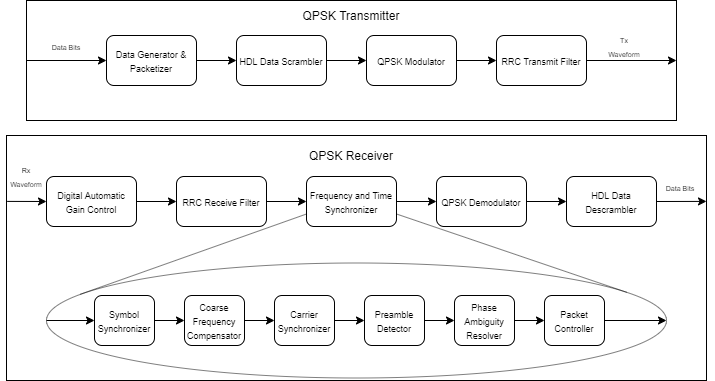

The diagram above was exported from draw.io. Its source (the exported page's mxGraphModel, read from the mxfile embedded in the PNG):
<mxGraphModel dx="813" dy="470" grid="1" gridSize="10" guides="1" tooltips="1" connect="1" arrows="1" fold="1" page="1" pageScale="1" pageWidth="850" pageHeight="1100" math="0" shadow="0">
  <root>
    <mxCell id="0" />
    <mxCell id="1" parent="0" />
    <mxCell id="TRcDnrJMPuJDjCkbXL94-33" value="" style="rounded=0;whiteSpace=wrap;html=1;" vertex="1" parent="1">
      <mxGeometry x="70" y="435" width="700" height="245" as="geometry" />
    </mxCell>
    <mxCell id="TRcDnrJMPuJDjCkbXL94-16" value="" style="ellipse;whiteSpace=wrap;html=1;opacity=50;" vertex="1" parent="1">
      <mxGeometry x="110" y="562.5" width="620" height="115" as="geometry" />
    </mxCell>
    <mxCell id="TRcDnrJMPuJDjCkbXL94-1" value="&lt;font style=&quot;font-size: 9px&quot;&gt;Symbol Synchronizer&lt;/font&gt;" style="rounded=1;whiteSpace=wrap;html=1;" vertex="1" parent="1">
      <mxGeometry x="158" y="595" width="60" height="50" as="geometry" />
    </mxCell>
    <mxCell id="TRcDnrJMPuJDjCkbXL94-6" value="&lt;font style=&quot;font-size: 9px&quot;&gt;Coarse Frequency Compensator&lt;/font&gt;" style="rounded=1;whiteSpace=wrap;html=1;" vertex="1" parent="1">
      <mxGeometry x="248" y="595" width="60" height="50" as="geometry" />
    </mxCell>
    <mxCell id="TRcDnrJMPuJDjCkbXL94-7" value="&lt;font style=&quot;font-size: 9px&quot;&gt;Carrier Synchronizer&lt;/font&gt;" style="rounded=1;whiteSpace=wrap;html=1;" vertex="1" parent="1">
      <mxGeometry x="338" y="595" width="60" height="50" as="geometry" />
    </mxCell>
    <mxCell id="TRcDnrJMPuJDjCkbXL94-8" value="&lt;font style=&quot;font-size: 9px&quot;&gt;Preamble Detector&lt;/font&gt;" style="rounded=1;whiteSpace=wrap;html=1;" vertex="1" parent="1">
      <mxGeometry x="428" y="595" width="60" height="50" as="geometry" />
    </mxCell>
    <mxCell id="TRcDnrJMPuJDjCkbXL94-9" value="&lt;font style=&quot;font-size: 9px&quot;&gt;Phase Ambiguity Resolver&lt;/font&gt;" style="rounded=1;whiteSpace=wrap;html=1;" vertex="1" parent="1">
      <mxGeometry x="518" y="595" width="60" height="50" as="geometry" />
    </mxCell>
    <mxCell id="TRcDnrJMPuJDjCkbXL94-10" value="&lt;font style=&quot;font-size: 9px&quot;&gt;Packet Controller&lt;/font&gt;" style="rounded=1;whiteSpace=wrap;html=1;" vertex="1" parent="1">
      <mxGeometry x="608" y="595" width="60" height="50" as="geometry" />
    </mxCell>
    <mxCell id="TRcDnrJMPuJDjCkbXL94-11" value="&lt;font style=&quot;font-size: 9px&quot;&gt;Frequency and Time Synchronizer&lt;/font&gt;" style="rounded=1;whiteSpace=wrap;html=1;" vertex="1" parent="1">
      <mxGeometry x="370" y="476" width="90" height="50" as="geometry" />
    </mxCell>
    <mxCell id="TRcDnrJMPuJDjCkbXL94-12" value="&lt;font style=&quot;font-size: 9px&quot;&gt;Digital Automatic Gain Control&lt;/font&gt;" style="rounded=1;whiteSpace=wrap;html=1;" vertex="1" parent="1">
      <mxGeometry x="110" y="476" width="90" height="50" as="geometry" />
    </mxCell>
    <mxCell id="TRcDnrJMPuJDjCkbXL94-13" value="&lt;font style=&quot;font-size: 9px&quot;&gt;RRC Receive Filter&lt;/font&gt;" style="rounded=1;whiteSpace=wrap;html=1;" vertex="1" parent="1">
      <mxGeometry x="240" y="476" width="90" height="50" as="geometry" />
    </mxCell>
    <mxCell id="TRcDnrJMPuJDjCkbXL94-14" value="&lt;font style=&quot;font-size: 9px&quot;&gt;QPSK Demodulator&lt;/font&gt;" style="rounded=1;whiteSpace=wrap;html=1;" vertex="1" parent="1">
      <mxGeometry x="500" y="476" width="90" height="50" as="geometry" />
    </mxCell>
    <mxCell id="TRcDnrJMPuJDjCkbXL94-15" value="&lt;font style=&quot;font-size: 9px&quot;&gt;HDL Data Descrambler&lt;/font&gt;" style="rounded=1;whiteSpace=wrap;html=1;" vertex="1" parent="1">
      <mxGeometry x="630" y="476" width="90" height="50" as="geometry" />
    </mxCell>
    <mxCell id="TRcDnrJMPuJDjCkbXL94-17" value="" style="endArrow=none;html=1;entryX=0;entryY=0.75;entryDx=0;entryDy=0;exitX=0.054;exitY=0.273;exitDx=0;exitDy=0;exitPerimeter=0;opacity=50;" edge="1" parent="1" source="TRcDnrJMPuJDjCkbXL94-16" target="TRcDnrJMPuJDjCkbXL94-11">
      <mxGeometry width="50" height="50" relative="1" as="geometry">
        <mxPoint x="90" y="555" as="sourcePoint" />
        <mxPoint x="540" y="455" as="targetPoint" />
      </mxGeometry>
    </mxCell>
    <mxCell id="TRcDnrJMPuJDjCkbXL94-18" value="" style="endArrow=none;html=1;entryX=1;entryY=0.75;entryDx=0;entryDy=0;exitX=0.936;exitY=0.255;exitDx=0;exitDy=0;exitPerimeter=0;opacity=50;" edge="1" parent="1" source="TRcDnrJMPuJDjCkbXL94-16" target="TRcDnrJMPuJDjCkbXL94-11">
      <mxGeometry width="50" height="50" relative="1" as="geometry">
        <mxPoint x="490" y="505" as="sourcePoint" />
        <mxPoint x="540" y="455" as="targetPoint" />
      </mxGeometry>
    </mxCell>
    <mxCell id="TRcDnrJMPuJDjCkbXL94-20" value="" style="endArrow=classic;html=1;exitX=1;exitY=0.5;exitDx=0;exitDy=0;entryX=0;entryY=0.5;entryDx=0;entryDy=0;" edge="1" parent="1" source="TRcDnrJMPuJDjCkbXL94-1" target="TRcDnrJMPuJDjCkbXL94-6">
      <mxGeometry width="50" height="50" relative="1" as="geometry">
        <mxPoint x="490" y="505" as="sourcePoint" />
        <mxPoint x="540" y="455" as="targetPoint" />
      </mxGeometry>
    </mxCell>
    <mxCell id="TRcDnrJMPuJDjCkbXL94-21" value="" style="endArrow=classic;html=1;exitX=1;exitY=0.5;exitDx=0;exitDy=0;entryX=0;entryY=0.5;entryDx=0;entryDy=0;" edge="1" parent="1" source="TRcDnrJMPuJDjCkbXL94-6" target="TRcDnrJMPuJDjCkbXL94-7">
      <mxGeometry width="50" height="50" relative="1" as="geometry">
        <mxPoint x="370" y="425" as="sourcePoint" />
        <mxPoint x="420" y="375" as="targetPoint" />
      </mxGeometry>
    </mxCell>
    <mxCell id="TRcDnrJMPuJDjCkbXL94-22" value="" style="endArrow=classic;html=1;exitX=1;exitY=0.5;exitDx=0;exitDy=0;entryX=0;entryY=0.5;entryDx=0;entryDy=0;" edge="1" parent="1" source="TRcDnrJMPuJDjCkbXL94-7" target="TRcDnrJMPuJDjCkbXL94-8">
      <mxGeometry width="50" height="50" relative="1" as="geometry">
        <mxPoint x="490" y="505" as="sourcePoint" />
        <mxPoint x="540" y="455" as="targetPoint" />
      </mxGeometry>
    </mxCell>
    <mxCell id="TRcDnrJMPuJDjCkbXL94-23" value="" style="endArrow=classic;html=1;exitX=1;exitY=0.5;exitDx=0;exitDy=0;entryX=0;entryY=0.5;entryDx=0;entryDy=0;" edge="1" parent="1" source="TRcDnrJMPuJDjCkbXL94-8" target="TRcDnrJMPuJDjCkbXL94-9">
      <mxGeometry width="50" height="50" relative="1" as="geometry">
        <mxPoint x="490" y="505" as="sourcePoint" />
        <mxPoint x="540" y="455" as="targetPoint" />
      </mxGeometry>
    </mxCell>
    <mxCell id="TRcDnrJMPuJDjCkbXL94-24" value="" style="endArrow=classic;html=1;exitX=1;exitY=0.5;exitDx=0;exitDy=0;entryX=0;entryY=0.5;entryDx=0;entryDy=0;" edge="1" parent="1" source="TRcDnrJMPuJDjCkbXL94-9" target="TRcDnrJMPuJDjCkbXL94-10">
      <mxGeometry width="50" height="50" relative="1" as="geometry">
        <mxPoint x="490" y="505" as="sourcePoint" />
        <mxPoint x="540" y="455" as="targetPoint" />
      </mxGeometry>
    </mxCell>
    <mxCell id="TRcDnrJMPuJDjCkbXL94-26" value="" style="endArrow=classic;html=1;entryX=0;entryY=0.5;entryDx=0;entryDy=0;exitX=0;exitY=0.5;exitDx=0;exitDy=0;" edge="1" parent="1" source="TRcDnrJMPuJDjCkbXL94-16" target="TRcDnrJMPuJDjCkbXL94-1">
      <mxGeometry width="50" height="50" relative="1" as="geometry">
        <mxPoint x="490" y="505" as="sourcePoint" />
        <mxPoint x="540" y="455" as="targetPoint" />
      </mxGeometry>
    </mxCell>
    <mxCell id="TRcDnrJMPuJDjCkbXL94-28" value="" style="endArrow=classic;html=1;exitX=1;exitY=0.5;exitDx=0;exitDy=0;entryX=1;entryY=0.5;entryDx=0;entryDy=0;" edge="1" parent="1" source="TRcDnrJMPuJDjCkbXL94-10" target="TRcDnrJMPuJDjCkbXL94-16">
      <mxGeometry width="50" height="50" relative="1" as="geometry">
        <mxPoint x="490" y="505" as="sourcePoint" />
        <mxPoint x="540" y="455" as="targetPoint" />
      </mxGeometry>
    </mxCell>
    <mxCell id="TRcDnrJMPuJDjCkbXL94-29" value="" style="endArrow=classic;html=1;exitX=1;exitY=0.5;exitDx=0;exitDy=0;entryX=0;entryY=0.5;entryDx=0;entryDy=0;" edge="1" parent="1" source="TRcDnrJMPuJDjCkbXL94-12" target="TRcDnrJMPuJDjCkbXL94-13">
      <mxGeometry width="50" height="50" relative="1" as="geometry">
        <mxPoint x="490" y="505" as="sourcePoint" />
        <mxPoint x="480" y="385" as="targetPoint" />
      </mxGeometry>
    </mxCell>
    <mxCell id="TRcDnrJMPuJDjCkbXL94-30" value="" style="endArrow=classic;html=1;exitX=1;exitY=0.5;exitDx=0;exitDy=0;" edge="1" parent="1" source="TRcDnrJMPuJDjCkbXL94-13" target="TRcDnrJMPuJDjCkbXL94-11">
      <mxGeometry width="50" height="50" relative="1" as="geometry">
        <mxPoint x="490" y="505" as="sourcePoint" />
        <mxPoint x="540" y="455" as="targetPoint" />
      </mxGeometry>
    </mxCell>
    <mxCell id="TRcDnrJMPuJDjCkbXL94-31" value="" style="endArrow=classic;html=1;exitX=1;exitY=0.5;exitDx=0;exitDy=0;entryX=0;entryY=0.5;entryDx=0;entryDy=0;" edge="1" parent="1" source="TRcDnrJMPuJDjCkbXL94-11" target="TRcDnrJMPuJDjCkbXL94-14">
      <mxGeometry width="50" height="50" relative="1" as="geometry">
        <mxPoint x="490" y="505" as="sourcePoint" />
        <mxPoint x="540" y="455" as="targetPoint" />
      </mxGeometry>
    </mxCell>
    <mxCell id="TRcDnrJMPuJDjCkbXL94-32" value="" style="endArrow=classic;html=1;exitX=1;exitY=0.5;exitDx=0;exitDy=0;entryX=0;entryY=0.5;entryDx=0;entryDy=0;" edge="1" parent="1" source="TRcDnrJMPuJDjCkbXL94-14" target="TRcDnrJMPuJDjCkbXL94-15">
      <mxGeometry width="50" height="50" relative="1" as="geometry">
        <mxPoint x="590" y="435" as="sourcePoint" />
        <mxPoint x="640" y="385" as="targetPoint" />
      </mxGeometry>
    </mxCell>
    <mxCell id="TRcDnrJMPuJDjCkbXL94-34" value="QPSK Receiver" style="rounded=1;whiteSpace=wrap;html=1;opacity=0;" vertex="1" parent="1">
      <mxGeometry x="320" y="445" width="190" height="20" as="geometry" />
    </mxCell>
    <mxCell id="TRcDnrJMPuJDjCkbXL94-35" value="" style="rounded=0;whiteSpace=wrap;html=1;" vertex="1" parent="1">
      <mxGeometry x="90" y="300" width="650" height="120" as="geometry" />
    </mxCell>
    <mxCell id="TRcDnrJMPuJDjCkbXL94-43" value="&lt;font style=&quot;font-size: 9px&quot;&gt;QPSK Modulator&lt;/font&gt;" style="rounded=1;whiteSpace=wrap;html=1;" vertex="1" parent="1">
      <mxGeometry x="430" y="335" width="90" height="50" as="geometry" />
    </mxCell>
    <mxCell id="TRcDnrJMPuJDjCkbXL94-44" value="&lt;font style=&quot;font-size: 9px&quot;&gt;Data Generator &amp;amp; Packetizer&lt;/font&gt;" style="rounded=1;whiteSpace=wrap;html=1;" vertex="1" parent="1">
      <mxGeometry x="170" y="335" width="90" height="50" as="geometry" />
    </mxCell>
    <mxCell id="TRcDnrJMPuJDjCkbXL94-45" value="&lt;font style=&quot;font-size: 9px&quot;&gt;HDL Data Scrambler&lt;/font&gt;" style="rounded=1;whiteSpace=wrap;html=1;" vertex="1" parent="1">
      <mxGeometry x="300" y="335" width="90" height="50" as="geometry" />
    </mxCell>
    <mxCell id="TRcDnrJMPuJDjCkbXL94-46" value="&lt;font style=&quot;font-size: 9px&quot;&gt;RRC Transmit Filter&lt;/font&gt;" style="rounded=1;whiteSpace=wrap;html=1;" vertex="1" parent="1">
      <mxGeometry x="560" y="335" width="90" height="50" as="geometry" />
    </mxCell>
    <mxCell id="TRcDnrJMPuJDjCkbXL94-57" value="" style="endArrow=classic;html=1;exitX=1;exitY=0.5;exitDx=0;exitDy=0;entryX=0;entryY=0.5;entryDx=0;entryDy=0;" edge="1" source="TRcDnrJMPuJDjCkbXL94-44" target="TRcDnrJMPuJDjCkbXL94-45" parent="1">
      <mxGeometry width="50" height="50" relative="1" as="geometry">
        <mxPoint x="550" y="365" as="sourcePoint" />
        <mxPoint x="540" y="245" as="targetPoint" />
      </mxGeometry>
    </mxCell>
    <mxCell id="TRcDnrJMPuJDjCkbXL94-58" value="" style="endArrow=classic;html=1;exitX=1;exitY=0.5;exitDx=0;exitDy=0;" edge="1" source="TRcDnrJMPuJDjCkbXL94-45" target="TRcDnrJMPuJDjCkbXL94-43" parent="1">
      <mxGeometry width="50" height="50" relative="1" as="geometry">
        <mxPoint x="550" y="365" as="sourcePoint" />
        <mxPoint x="600" y="315" as="targetPoint" />
      </mxGeometry>
    </mxCell>
    <mxCell id="TRcDnrJMPuJDjCkbXL94-59" value="" style="endArrow=classic;html=1;exitX=1;exitY=0.5;exitDx=0;exitDy=0;entryX=0;entryY=0.5;entryDx=0;entryDy=0;" edge="1" source="TRcDnrJMPuJDjCkbXL94-43" target="TRcDnrJMPuJDjCkbXL94-46" parent="1">
      <mxGeometry width="50" height="50" relative="1" as="geometry">
        <mxPoint x="550" y="365" as="sourcePoint" />
        <mxPoint x="600" y="315" as="targetPoint" />
      </mxGeometry>
    </mxCell>
    <mxCell id="TRcDnrJMPuJDjCkbXL94-60" value="" style="endArrow=classic;html=1;exitX=1;exitY=0.5;exitDx=0;exitDy=0;" edge="1" source="TRcDnrJMPuJDjCkbXL94-46" target="TRcDnrJMPuJDjCkbXL94-35" parent="1">
      <mxGeometry width="50" height="50" relative="1" as="geometry">
        <mxPoint x="650" y="295" as="sourcePoint" />
        <mxPoint x="690" y="359.9999999999999" as="targetPoint" />
      </mxGeometry>
    </mxCell>
    <mxCell id="TRcDnrJMPuJDjCkbXL94-61" value="QPSK Transmitter" style="rounded=1;whiteSpace=wrap;html=1;opacity=0;" vertex="1" parent="1">
      <mxGeometry x="320" y="305" width="190" height="20" as="geometry" />
    </mxCell>
    <mxCell id="TRcDnrJMPuJDjCkbXL94-62" value="" style="endArrow=classic;html=1;entryX=0;entryY=0.5;entryDx=0;entryDy=0;exitX=0.001;exitY=0.269;exitDx=0;exitDy=0;exitPerimeter=0;" edge="1" parent="1" source="TRcDnrJMPuJDjCkbXL94-33" target="TRcDnrJMPuJDjCkbXL94-12">
      <mxGeometry width="50" height="50" relative="1" as="geometry">
        <mxPoint x="370" y="520" as="sourcePoint" />
        <mxPoint x="420" y="470" as="targetPoint" />
      </mxGeometry>
    </mxCell>
    <mxCell id="TRcDnrJMPuJDjCkbXL94-66" value="" style="endArrow=classic;html=1;exitX=1;exitY=0.5;exitDx=0;exitDy=0;entryX=1;entryY=0.269;entryDx=0;entryDy=0;entryPerimeter=0;" edge="1" parent="1" source="TRcDnrJMPuJDjCkbXL94-15" target="TRcDnrJMPuJDjCkbXL94-33">
      <mxGeometry width="50" height="50" relative="1" as="geometry">
        <mxPoint x="750" y="410" as="sourcePoint" />
        <mxPoint x="800" y="360" as="targetPoint" />
      </mxGeometry>
    </mxCell>
    <mxCell id="TRcDnrJMPuJDjCkbXL94-67" value="" style="endArrow=classic;html=1;entryX=0;entryY=0.5;entryDx=0;entryDy=0;" edge="1" parent="1" source="TRcDnrJMPuJDjCkbXL94-35" target="TRcDnrJMPuJDjCkbXL94-44">
      <mxGeometry width="50" height="50" relative="1" as="geometry">
        <mxPoint x="90" y="380" as="sourcePoint" />
        <mxPoint x="140" y="330" as="targetPoint" />
      </mxGeometry>
    </mxCell>
    <mxCell id="TRcDnrJMPuJDjCkbXL94-68" value="&lt;font style=&quot;font-size: 7px&quot;&gt;Data Bits&lt;/font&gt;" style="text;html=1;strokeColor=none;fillColor=none;align=center;verticalAlign=middle;whiteSpace=wrap;rounded=0;opacity=0;" vertex="1" parent="1">
      <mxGeometry x="110" y="335" width="40" height="20" as="geometry" />
    </mxCell>
    <mxCell id="TRcDnrJMPuJDjCkbXL94-69" value="&lt;font style=&quot;font-size: 7px&quot;&gt;Tx Waveform&lt;/font&gt;" style="text;html=1;strokeColor=none;fillColor=none;align=center;verticalAlign=middle;whiteSpace=wrap;rounded=0;opacity=0;" vertex="1" parent="1">
      <mxGeometry x="668" y="335" width="40" height="20" as="geometry" />
    </mxCell>
    <mxCell id="TRcDnrJMPuJDjCkbXL94-70" value="&lt;font style=&quot;font-size: 7px&quot;&gt;Rx Waveform&lt;/font&gt;" style="text;html=1;strokeColor=none;fillColor=none;align=center;verticalAlign=middle;whiteSpace=wrap;rounded=0;opacity=0;" vertex="1" parent="1">
      <mxGeometry x="70" y="465" width="40" height="20" as="geometry" />
    </mxCell>
    <mxCell id="TRcDnrJMPuJDjCkbXL94-71" value="&lt;font style=&quot;font-size: 7px&quot;&gt;Data Bits&lt;/font&gt;" style="text;html=1;strokeColor=none;fillColor=none;align=center;verticalAlign=middle;whiteSpace=wrap;rounded=0;opacity=0;" vertex="1" parent="1">
      <mxGeometry x="724" y="476" width="40" height="20" as="geometry" />
    </mxCell>
  </root>
</mxGraphModel>